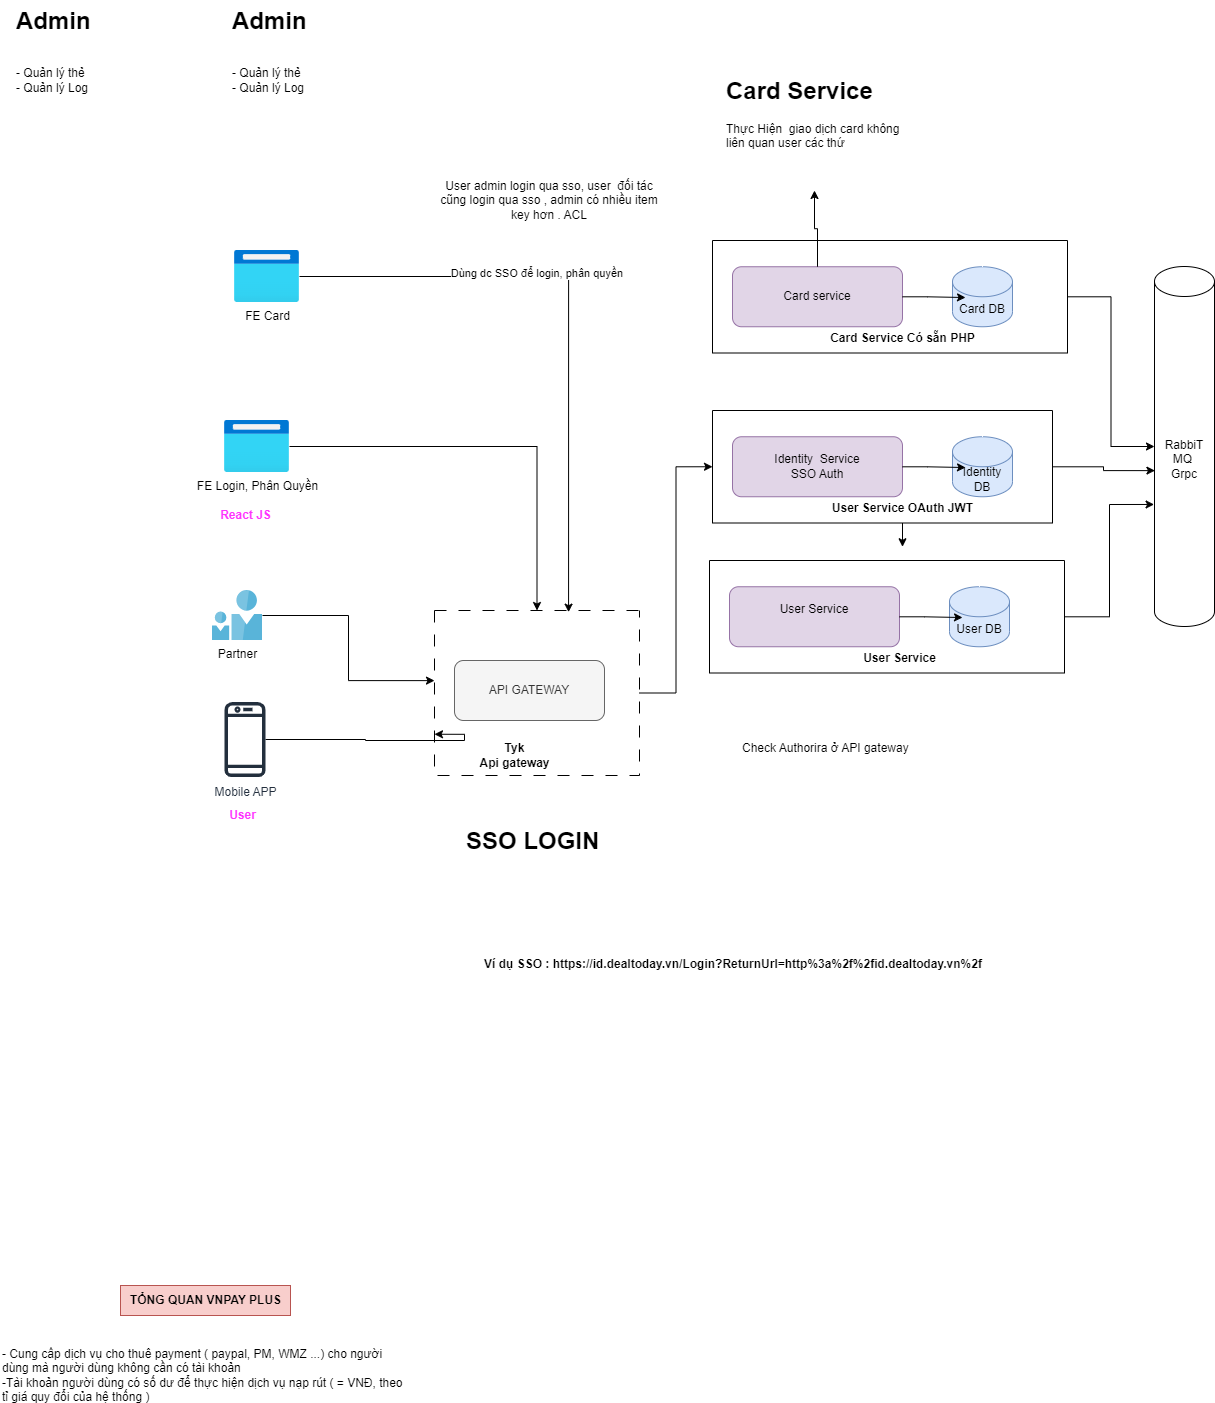

The diagram above was exported from draw.io. Its source (the exported page's mxGraphModel, read from the mxfile embedded in the PNG):
<mxGraphModel dx="1900" dy="1752" grid="1" gridSize="10" guides="1" tooltips="1" connect="1" arrows="1" fold="1" page="1" pageScale="1" pageWidth="850" pageHeight="1100" math="0" shadow="0">
  <root>
    <mxCell id="0" />
    <mxCell id="1" parent="0" />
    <mxCell id="ymEb2g0kcDg-jAVKu9gT-71" style="edgeStyle=orthogonalEdgeStyle;rounded=0;orthogonalLoop=1;jettySize=auto;html=1;entryX=0;entryY=0.5;entryDx=0;entryDy=0;" parent="1" source="ymEb2g0kcDg-jAVKu9gT-15" target="ymEb2g0kcDg-jAVKu9gT-41" edge="1">
      <mxGeometry relative="1" as="geometry" />
    </mxCell>
    <mxCell id="ymEb2g0kcDg-jAVKu9gT-15" value="API GATEWAY" style="swimlane;startSize=0;fontColor=none;noLabel=1;dashed=1;dashPattern=12 12;" parent="1" vertex="1">
      <mxGeometry x="10" y="280" width="205" height="165" as="geometry" />
    </mxCell>
    <mxCell id="ymEb2g0kcDg-jAVKu9gT-3" value="API GATEWAY" style="rounded=1;whiteSpace=wrap;html=1;fillColor=#f5f5f5;fontColor=#333333;strokeColor=#666666;" parent="ymEb2g0kcDg-jAVKu9gT-15" vertex="1">
      <mxGeometry x="20" y="50" width="150" height="60" as="geometry" />
    </mxCell>
    <mxCell id="ymEb2g0kcDg-jAVKu9gT-30" value="&lt;b&gt;Tyk&lt;/b&gt;&lt;div&gt;&lt;b&gt;Api gateway&lt;/b&gt;&lt;/div&gt;" style="text;html=1;align=center;verticalAlign=middle;resizable=0;points=[];autosize=1;strokeColor=none;fillColor=none;" parent="ymEb2g0kcDg-jAVKu9gT-15" vertex="1">
      <mxGeometry x="35" y="125" width="90" height="40" as="geometry" />
    </mxCell>
    <mxCell id="ymEb2g0kcDg-jAVKu9gT-41" value="Post" style="swimlane;startSize=0;rounded=1;shadow=0;fontColor=none;labelBackgroundColor=none;noLabel=1;" parent="1" vertex="1">
      <mxGeometry x="288" y="80" width="340" height="112.5" as="geometry" />
    </mxCell>
    <mxCell id="clGpNB9oHALhCs1MbPwn-31" style="edgeStyle=orthogonalEdgeStyle;rounded=0;orthogonalLoop=1;jettySize=auto;html=1;" parent="ymEb2g0kcDg-jAVKu9gT-41" source="ymEb2g0kcDg-jAVKu9gT-42" edge="1">
      <mxGeometry relative="1" as="geometry">
        <mxPoint x="190" y="136.25" as="targetPoint" />
      </mxGeometry>
    </mxCell>
    <mxCell id="ymEb2g0kcDg-jAVKu9gT-42" value="&lt;b&gt;User Service OAuth JWT&lt;br&gt;&lt;/b&gt;" style="text;html=1;align=center;verticalAlign=middle;resizable=0;points=[];autosize=1;strokeColor=none;fillColor=none;" parent="ymEb2g0kcDg-jAVKu9gT-41" vertex="1">
      <mxGeometry x="110" y="82.5" width="160" height="30" as="geometry" />
    </mxCell>
    <mxCell id="ymEb2g0kcDg-jAVKu9gT-18" value="&lt;div&gt;Identity&amp;nbsp; Service&lt;/div&gt;&lt;div&gt;SSO Auth &lt;br&gt;&lt;/div&gt;" style="rounded=1;whiteSpace=wrap;html=1;fillColor=#e1d5e7;strokeColor=#9673a6;" parent="ymEb2g0kcDg-jAVKu9gT-41" vertex="1">
      <mxGeometry x="20" y="26.25" width="170" height="60" as="geometry" />
    </mxCell>
    <mxCell id="ymEb2g0kcDg-jAVKu9gT-20" value="Identity DB" style="shape=cylinder3;whiteSpace=wrap;html=1;boundedLbl=1;backgroundOutline=1;size=15;fillColor=#dae8fc;strokeColor=#6c8ebf;" parent="ymEb2g0kcDg-jAVKu9gT-41" vertex="1">
      <mxGeometry x="240" y="26.25" width="60" height="60" as="geometry" />
    </mxCell>
    <mxCell id="isoSCwNyjUuJ1y2WLRkC-23" style="edgeStyle=orthogonalEdgeStyle;rounded=0;orthogonalLoop=1;jettySize=auto;html=1;entryX=0.217;entryY=0.513;entryDx=0;entryDy=0;entryPerimeter=0;" parent="ymEb2g0kcDg-jAVKu9gT-41" source="ymEb2g0kcDg-jAVKu9gT-18" target="ymEb2g0kcDg-jAVKu9gT-20" edge="1">
      <mxGeometry relative="1" as="geometry" />
    </mxCell>
    <mxCell id="ymEb2g0kcDg-jAVKu9gT-73" value="TỔNG QUAN VNPAY PLUS" style="text;html=1;align=center;verticalAlign=middle;resizable=0;points=[];autosize=1;strokeColor=#b85450;fillColor=#f8cecc;fontStyle=1" parent="1" vertex="1">
      <mxGeometry x="-304" y="955" width="170" height="30" as="geometry" />
    </mxCell>
    <mxCell id="isoSCwNyjUuJ1y2WLRkC-15" value="Partner" style="image;sketch=0;aspect=fixed;html=1;points=[];align=center;fontSize=12;image=img/lib/mscae/Two_User_Icon.svg;" parent="1" vertex="1">
      <mxGeometry x="-212" y="260" width="50" height="50" as="geometry" />
    </mxCell>
    <mxCell id="isoSCwNyjUuJ1y2WLRkC-17" style="edgeStyle=orthogonalEdgeStyle;rounded=0;orthogonalLoop=1;jettySize=auto;html=1;entryX=0;entryY=0.425;entryDx=0;entryDy=0;entryPerimeter=0;" parent="1" source="isoSCwNyjUuJ1y2WLRkC-15" target="ymEb2g0kcDg-jAVKu9gT-15" edge="1">
      <mxGeometry relative="1" as="geometry" />
    </mxCell>
    <mxCell id="isoSCwNyjUuJ1y2WLRkC-20" style="edgeStyle=orthogonalEdgeStyle;rounded=0;orthogonalLoop=1;jettySize=auto;html=1;entryX=0;entryY=0.75;entryDx=0;entryDy=0;" parent="1" source="isoSCwNyjUuJ1y2WLRkC-19" target="ymEb2g0kcDg-jAVKu9gT-15" edge="1">
      <mxGeometry relative="1" as="geometry">
        <Array as="points">
          <mxPoint x="-59" y="409" />
          <mxPoint x="-59" y="410" />
          <mxPoint x="40" y="410" />
        </Array>
      </mxGeometry>
    </mxCell>
    <mxCell id="isoSCwNyjUuJ1y2WLRkC-19" value="Mobile APP" style="sketch=0;outlineConnect=0;fontColor=#232F3E;gradientColor=none;fillColor=#232F3D;strokeColor=none;dashed=0;verticalLabelPosition=bottom;verticalAlign=top;align=center;html=1;fontSize=12;fontStyle=0;aspect=fixed;pointerEvents=1;shape=mxgraph.aws4.mobile_client;" parent="1" vertex="1">
      <mxGeometry x="-200" y="370" width="41" height="78" as="geometry" />
    </mxCell>
    <mxCell id="clGpNB9oHALhCs1MbPwn-25" value="Post" style="swimlane;startSize=0;rounded=1;shadow=0;fontColor=none;labelBackgroundColor=none;noLabel=1;" parent="1" vertex="1">
      <mxGeometry x="285" y="230" width="355" height="112.5" as="geometry" />
    </mxCell>
    <mxCell id="clGpNB9oHALhCs1MbPwn-26" value="&lt;b&gt;User Service&lt;br&gt;&lt;/b&gt;" style="text;html=1;align=center;verticalAlign=middle;resizable=0;points=[];autosize=1;strokeColor=none;fillColor=none;" parent="clGpNB9oHALhCs1MbPwn-25" vertex="1">
      <mxGeometry x="140" y="82.5" width="100" height="30" as="geometry" />
    </mxCell>
    <mxCell id="clGpNB9oHALhCs1MbPwn-27" value="&lt;div&gt;User Service&lt;/div&gt;&lt;div&gt;&lt;br&gt;&lt;/div&gt;" style="rounded=1;whiteSpace=wrap;html=1;fillColor=#e1d5e7;strokeColor=#9673a6;" parent="clGpNB9oHALhCs1MbPwn-25" vertex="1">
      <mxGeometry x="20" y="26.25" width="170" height="60" as="geometry" />
    </mxCell>
    <mxCell id="clGpNB9oHALhCs1MbPwn-28" value="User DB" style="shape=cylinder3;whiteSpace=wrap;html=1;boundedLbl=1;backgroundOutline=1;size=15;fillColor=#dae8fc;strokeColor=#6c8ebf;" parent="clGpNB9oHALhCs1MbPwn-25" vertex="1">
      <mxGeometry x="240" y="26.25" width="60" height="60" as="geometry" />
    </mxCell>
    <mxCell id="clGpNB9oHALhCs1MbPwn-29" style="edgeStyle=orthogonalEdgeStyle;rounded=0;orthogonalLoop=1;jettySize=auto;html=1;entryX=0.217;entryY=0.513;entryDx=0;entryDy=0;entryPerimeter=0;" parent="clGpNB9oHALhCs1MbPwn-25" source="clGpNB9oHALhCs1MbPwn-27" target="clGpNB9oHALhCs1MbPwn-28" edge="1">
      <mxGeometry relative="1" as="geometry" />
    </mxCell>
    <mxCell id="clGpNB9oHALhCs1MbPwn-36" value="&lt;div&gt;- Cung cấp dịch vụ cho thuê payment ( paypal, PM, WMZ ...) cho người dùng mà người dùng không cần có tài khoản &lt;br&gt;&lt;/div&gt;&lt;div&gt;-Tài khoản người dùng có số dư để thực hiện dịch vụ nạp rút ( = VNĐ, theo tỉ giá quy đổi của hệ thống ) &lt;br&gt;&lt;/div&gt;&lt;div&gt;&lt;br&gt;&lt;/div&gt;" style="text;html=1;whiteSpace=wrap;overflow=hidden;rounded=0;" parent="1" vertex="1">
      <mxGeometry x="-424" y="1010" width="410" height="60" as="geometry" />
    </mxCell>
    <mxCell id="clGpNB9oHALhCs1MbPwn-50" style="edgeStyle=orthogonalEdgeStyle;rounded=0;orthogonalLoop=1;jettySize=auto;html=1;" parent="1" source="clGpNB9oHALhCs1MbPwn-49" target="ymEb2g0kcDg-jAVKu9gT-15" edge="1">
      <mxGeometry relative="1" as="geometry" />
    </mxCell>
    <mxCell id="clGpNB9oHALhCs1MbPwn-49" value="FE Login, Phân Quyền" style="image;aspect=fixed;html=1;points=[];align=center;fontSize=12;image=img/lib/azure2/general/Browser.svg;" parent="1" vertex="1">
      <mxGeometry x="-200" y="90" width="65" height="52" as="geometry" />
    </mxCell>
    <mxCell id="clGpNB9oHALhCs1MbPwn-55" value="React JS" style="text;html=1;align=center;verticalAlign=middle;resizable=0;points=[];autosize=1;strokeColor=none;fillColor=none;fontStyle=1;fontColor=#FF33FF;" parent="1" vertex="1">
      <mxGeometry x="-214.5" y="170" width="70" height="30" as="geometry" />
    </mxCell>
    <mxCell id="clGpNB9oHALhCs1MbPwn-56" value="User" style="text;html=1;align=center;verticalAlign=middle;resizable=0;points=[];autosize=1;strokeColor=none;fillColor=none;fontStyle=1;fontColor=#FF33FF;" parent="1" vertex="1">
      <mxGeometry x="-207" y="470" width="50" height="30" as="geometry" />
    </mxCell>
    <mxCell id="T_EXf0S--1-C_7MDIEJj-1" value="&lt;h1 style=&quot;margin-top: 0px;&quot;&gt;SSO LOGIN&lt;/h1&gt;" style="text;html=1;whiteSpace=wrap;overflow=hidden;rounded=0;" vertex="1" parent="1">
      <mxGeometry x="40" y="490" width="300" height="120" as="geometry" />
    </mxCell>
    <mxCell id="T_EXf0S--1-C_7MDIEJj-18" style="edgeStyle=orthogonalEdgeStyle;rounded=0;orthogonalLoop=1;jettySize=auto;html=1;" edge="1" parent="1" source="T_EXf0S--1-C_7MDIEJj-2" target="T_EXf0S--1-C_7MDIEJj-17">
      <mxGeometry relative="1" as="geometry" />
    </mxCell>
    <mxCell id="T_EXf0S--1-C_7MDIEJj-2" value="Post" style="swimlane;startSize=0;rounded=1;shadow=0;fontColor=none;labelBackgroundColor=none;noLabel=1;" vertex="1" parent="1">
      <mxGeometry x="288" y="-90" width="355" height="112.5" as="geometry" />
    </mxCell>
    <mxCell id="T_EXf0S--1-C_7MDIEJj-3" value="&lt;b&gt;Card Service Có sẵn PHP&lt;br&gt;&lt;/b&gt;" style="text;html=1;align=center;verticalAlign=middle;resizable=0;points=[];autosize=1;strokeColor=none;fillColor=none;" vertex="1" parent="T_EXf0S--1-C_7MDIEJj-2">
      <mxGeometry x="105" y="82.5" width="170" height="30" as="geometry" />
    </mxCell>
    <mxCell id="T_EXf0S--1-C_7MDIEJj-4" value="&lt;div&gt;Card service&lt;/div&gt;" style="rounded=1;whiteSpace=wrap;html=1;fillColor=#e1d5e7;strokeColor=#9673a6;" vertex="1" parent="T_EXf0S--1-C_7MDIEJj-2">
      <mxGeometry x="20" y="26.25" width="170" height="60" as="geometry" />
    </mxCell>
    <mxCell id="T_EXf0S--1-C_7MDIEJj-5" value="Card DB" style="shape=cylinder3;whiteSpace=wrap;html=1;boundedLbl=1;backgroundOutline=1;size=15;fillColor=#dae8fc;strokeColor=#6c8ebf;" vertex="1" parent="T_EXf0S--1-C_7MDIEJj-2">
      <mxGeometry x="240" y="26.25" width="60" height="60" as="geometry" />
    </mxCell>
    <mxCell id="T_EXf0S--1-C_7MDIEJj-6" style="edgeStyle=orthogonalEdgeStyle;rounded=0;orthogonalLoop=1;jettySize=auto;html=1;entryX=0.217;entryY=0.513;entryDx=0;entryDy=0;entryPerimeter=0;" edge="1" parent="T_EXf0S--1-C_7MDIEJj-2" source="T_EXf0S--1-C_7MDIEJj-4" target="T_EXf0S--1-C_7MDIEJj-5">
      <mxGeometry relative="1" as="geometry" />
    </mxCell>
    <mxCell id="T_EXf0S--1-C_7MDIEJj-7" value="&lt;h1 style=&quot;margin-top: 0px;&quot;&gt;Card Service&lt;/h1&gt;&lt;p&gt;Thực Hiện&amp;nbsp; giao dịch card không liên quan user các thứ&lt;/p&gt;" style="text;html=1;whiteSpace=wrap;overflow=hidden;rounded=0;" vertex="1" parent="1">
      <mxGeometry x="300" y="-260" width="180" height="120" as="geometry" />
    </mxCell>
    <mxCell id="T_EXf0S--1-C_7MDIEJj-9" value="FE Card" style="image;aspect=fixed;html=1;points=[];align=center;fontSize=12;image=img/lib/azure2/general/Browser.svg;" vertex="1" parent="1">
      <mxGeometry x="-190" y="-80" width="65" height="52" as="geometry" />
    </mxCell>
    <mxCell id="T_EXf0S--1-C_7MDIEJj-12" style="edgeStyle=orthogonalEdgeStyle;rounded=0;orthogonalLoop=1;jettySize=auto;html=1;entryX=0.654;entryY=0.01;entryDx=0;entryDy=0;entryPerimeter=0;" edge="1" parent="1" source="T_EXf0S--1-C_7MDIEJj-9" target="ymEb2g0kcDg-jAVKu9gT-15">
      <mxGeometry relative="1" as="geometry" />
    </mxCell>
    <mxCell id="T_EXf0S--1-C_7MDIEJj-13" value="Dùng dc SSO để login, phân quyền&amp;nbsp;" style="edgeLabel;html=1;align=center;verticalAlign=middle;resizable=0;points=[];" vertex="1" connectable="0" parent="T_EXf0S--1-C_7MDIEJj-12">
      <mxGeometry x="-0.2144" y="4" relative="1" as="geometry">
        <mxPoint as="offset" />
      </mxGeometry>
    </mxCell>
    <mxCell id="T_EXf0S--1-C_7MDIEJj-14" value="User admin login qua sso, user&amp;nbsp; đối tác cũng login qua sso , admin có nhiều item key hơn . ACL" style="text;html=1;align=center;verticalAlign=middle;whiteSpace=wrap;rounded=0;" vertex="1" parent="1">
      <mxGeometry x="10" y="-160" width="230" height="60" as="geometry" />
    </mxCell>
    <mxCell id="T_EXf0S--1-C_7MDIEJj-15" value="Check Authorira ở API gateway&amp;nbsp;" style="text;html=1;align=center;verticalAlign=middle;whiteSpace=wrap;rounded=0;" vertex="1" parent="1">
      <mxGeometry x="288" y="388" width="230" height="60" as="geometry" />
    </mxCell>
    <mxCell id="T_EXf0S--1-C_7MDIEJj-16" value="" style="edgeStyle=orthogonalEdgeStyle;rounded=0;orthogonalLoop=1;jettySize=auto;html=1;" edge="1" parent="1" source="T_EXf0S--1-C_7MDIEJj-4" target="T_EXf0S--1-C_7MDIEJj-7">
      <mxGeometry relative="1" as="geometry" />
    </mxCell>
    <mxCell id="T_EXf0S--1-C_7MDIEJj-17" value="RabbiT MQ&amp;nbsp;&lt;div&gt;Grpc&lt;/div&gt;" style="shape=cylinder3;whiteSpace=wrap;html=1;boundedLbl=1;backgroundOutline=1;size=15;" vertex="1" parent="1">
      <mxGeometry x="730" y="-64" width="60" height="360" as="geometry" />
    </mxCell>
    <mxCell id="T_EXf0S--1-C_7MDIEJj-19" style="edgeStyle=orthogonalEdgeStyle;rounded=0;orthogonalLoop=1;jettySize=auto;html=1;entryX=0.007;entryY=0.567;entryDx=0;entryDy=0;entryPerimeter=0;" edge="1" parent="1" source="ymEb2g0kcDg-jAVKu9gT-41" target="T_EXf0S--1-C_7MDIEJj-17">
      <mxGeometry relative="1" as="geometry" />
    </mxCell>
    <mxCell id="T_EXf0S--1-C_7MDIEJj-20" style="edgeStyle=orthogonalEdgeStyle;rounded=0;orthogonalLoop=1;jettySize=auto;html=1;entryX=-0.007;entryY=0.661;entryDx=0;entryDy=0;entryPerimeter=0;" edge="1" parent="1" source="clGpNB9oHALhCs1MbPwn-25" target="T_EXf0S--1-C_7MDIEJj-17">
      <mxGeometry relative="1" as="geometry" />
    </mxCell>
    <mxCell id="T_EXf0S--1-C_7MDIEJj-21" value="&lt;h1 style=&quot;margin-top: 0px;&quot;&gt;Admin&lt;/h1&gt;&lt;div&gt;&lt;br&gt;&lt;/div&gt;&lt;div&gt;- Quản lý thẻ&lt;/div&gt;&lt;div&gt;- Quản lý Log&lt;/div&gt;" style="text;html=1;whiteSpace=wrap;overflow=hidden;rounded=0;" vertex="1" parent="1">
      <mxGeometry x="-410" y="-330" width="180" height="120" as="geometry" />
    </mxCell>
    <mxCell id="T_EXf0S--1-C_7MDIEJj-22" value="&lt;h1 style=&quot;margin-top: 0px;&quot;&gt;Admin&lt;/h1&gt;&lt;div&gt;&lt;br&gt;&lt;/div&gt;&lt;div&gt;- Quản lý thẻ&lt;/div&gt;&lt;div&gt;- Quản lý Log&lt;/div&gt;" style="text;html=1;whiteSpace=wrap;overflow=hidden;rounded=0;" vertex="1" parent="1">
      <mxGeometry x="-194" y="-330" width="180" height="120" as="geometry" />
    </mxCell>
    <UserObject label="Ví dụ SSO : https://id.dealtoday.vn/Login?ReturnUrl=http%3a%2f%2fid.dealtoday.vn%2f" link="https://id.dealtoday.vn/Login?ReturnUrl=http%3a%2f%2fid.dealtoday.vn%2f" id="T_EXf0S--1-C_7MDIEJj-23">
      <mxCell style="text;whiteSpace=wrap;fontStyle=1" vertex="1" parent="1">
        <mxGeometry x="58" y="620" width="570" height="40" as="geometry" />
      </mxCell>
    </UserObject>
  </root>
</mxGraphModel>